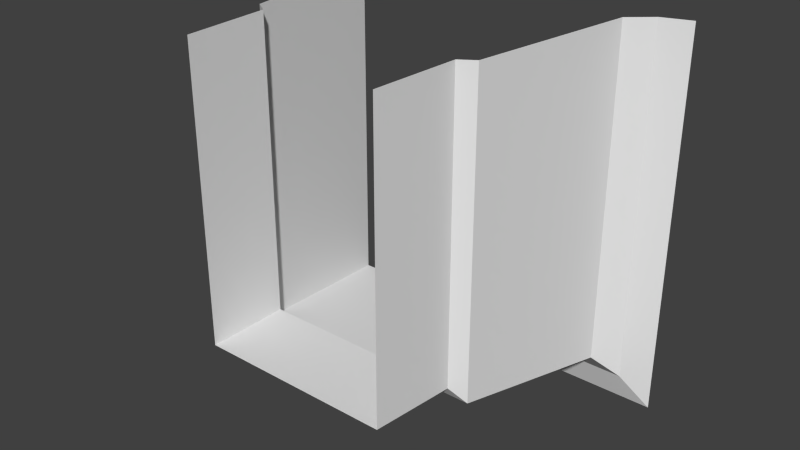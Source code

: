 # Source: A03_DEnd.blend  (saved by Blender 2.76.0; exported with 4.5.12 LTS)
import bpy
from mathutils import Matrix  # noqa: F401  (used for matrix-valued properties, if any)

bpy.ops.wm.read_factory_settings(use_empty=True)
scene = bpy.context.scene
scene.name = 'Scene'

# ---- collections
col_collection_1 = bpy.data.collections.new('Collection 1'); scene.collection.children.link(col_collection_1)

# ---- world
world_world = bpy.data.worlds.new('World'); scene.world = world_world
world_world.color = (0.05088, 0.05088, 0.05088)
world_world.use_sun_shadow = False
world_world.sun_shadow_jitter_overblur = 0.0
world_world.cycles.sampling_method = 'MANUAL'
world_world.cycles.sample_map_resolution = 256

# ---- meshes
me_plane_015 = bpy.data.meshes.new('Plane.015')
me_plane_015.from_pydata([(1.0, -1.033e-07, -1.0), (-1.0, -3.119e-07, -1.0), (1.05, 0.9, -1.05), (-1.05, 0.9, -1.05), (1.2, 1.0, -1.2), (-1.2, 1.0, -1.2), (1.47, 2.7, -1.47), (-1.47, 2.7, -1.47), (1.7, 2.9, -1.7), (-1.7, 2.9, -1.7), (2.0, 3.0, -2.0), (-2.0, 3.0, -2.0), (1.0, 2.662e-07, 2.0), (1.05, 0.9, 2.0), (1.2, 1.0, 2.0), (1.47, 2.7, 2.0), (1.7, 2.9, 2.0), (2.0, 3.0, 2.0), (-1.0, 2.066e-07, 2.0), (-1.05, 0.9, 2.0), (-1.2, 1.0, 2.0), (-1.47, 2.7, 2.0), (-1.7, 2.9, 2.0), (-2.0, 3.0, 2.0)], [], [(1, 0, 2, 3), (3, 2, 4, 5), (5, 4, 6, 7), (7, 6, 8, 9), (9, 8, 10, 11), (9, 11, 23, 22), (4, 14, 15, 6), (6, 15, 16, 8), (0, 12, 13, 2), (3, 5, 20, 19), (5, 7, 21, 20), (7, 9, 22, 21), (1, 3, 19, 18), (8, 16, 17, 10), (2, 13, 14, 4)])
_uv = me_plane_015.uv_layers.new(name='UVMap')
_uv.uv.foreach_set('vector', [0.25, 0.0, 0.75, 2.699e-07, 0.7625, 0.3, 0.2375, 0.3, 0.2375, 0.3, 0.7625, 0.3, 0.8, 0.3333, 0.2, 0.3333, 0.2, 0.3333, 0.8, 0.3333, 0.8675, 0.9, 0.1325, 0.9, 0.1325, 0.9, 0.8675, 0.9, 0.925, 0.9667, 0.075, 0.9667, 0.075, 0.9667, 0.925, 0.9667, 1.0, 1.0, 0.0, 1.0, 0.075, 0.9667, 0.0, 1.0, 1.0, 1.0, 1.0, 0.9667, 0.2, 0.3333, 1.0, 0.3333, 1.0, 0.9, 0.1325, 0.9, 0.1325, 0.9, 1.0, 0.9, 1.0, 0.9667, 0.075, 0.9667, 0.25, 0.0, 1.0, 0.0, 1.0, 0.3, 0.2375, 0.3, 0.2375, 0.3, 0.2, 0.3333, 1.0, 0.3333, 1.0, 0.3, 0.2, 0.3333, 0.1325, 0.9, 1.0, 0.9, 1.0, 0.3333, 0.1325, 0.9, 0.075, 0.9667, 1.0, 0.9667, 1.0, 0.9, 0.25, 0.0, 0.2375, 0.3, 1.0, 0.3, 1.0, 0.0, 0.075, 0.9667, 1.0, 0.9667, 1.0, 1.0, 0.0, 1.0, 0.2375, 0.3, 1.0, 0.3, 1.0, 0.3333, 0.2, 0.3333])
me_plane_015.use_remesh_preserve_volume = False
me_plane_015.use_remesh_preserve_attributes = False
me_plane_015.use_mirror_vertex_groups = False
me_plane_015.update()

# ---- objects
ob_plane_052 = bpy.data.objects.new('Plane.052', me_plane_015)

# ---- transforms, parenting, visibility, modifiers, constraints
ob_plane_052.location = (0.0, 0.0, 0.0)
ob_plane_052.lineart.crease_threshold = 0.0

# ---- collection membership
col_collection_1.objects.link(ob_plane_052)

# ---- scene / render settings (as saved in the file)
scene.frame_start = 1; scene.frame_end = 250; scene.frame_set(1)
scene.render.engine = 'BLENDER_EEVEE_NEXT'
scene.render.resolution_percentage = 50
scene.render.dither_intensity = 0.0
scene.cycles.use_denoising = False
scene.cycles.samples = 10
scene.cycles.sampling_pattern = 'TABULATED_SOBOL'
scene.cycles.light_sampling_threshold = 0.0
scene.cycles.use_adaptive_sampling = False
scene.cycles.use_light_tree = False
scene.cycles.blur_glossy = 0.0
scene.cycles.pixel_filter_type = 'GAUSSIAN'
scene.cycles.sample_clamp_indirect = 0.0
scene.view_settings.view_transform = 'Standard'
bpy.context.view_layer.update()

# ---- added for rendering (the .blend has no active camera and no usable light): camera, sun
cam_auto = bpy.data.cameras.new('AutoCamera')
cam_auto.lens = 50.0
cam_auto.sensor_width = 36.0
cam_auto.clip_end = 1000.0
ob_auto_camera = bpy.data.objects.new('AutoCamera', cam_auto)
scene.collection.objects.link(ob_auto_camera)
ob_auto_camera.location = (5.92433, -5.6092, 4.73946)
ob_auto_camera.rotation_euler = (1.09748, -7.21219e-08, 0.694738)
scene.camera = ob_auto_camera
light_auto_sun = bpy.data.lights.new('AutoSun', 'SUN')
light_auto_sun.energy = 3.0
light_auto_sun.angle = 0.0523599
ob_auto_sun = bpy.data.objects.new('AutoSun', light_auto_sun)
scene.collection.objects.link(ob_auto_sun)
ob_auto_sun.rotation_euler = (0.872665, 0.174533, 0.523599)
bpy.context.view_layer.update()
